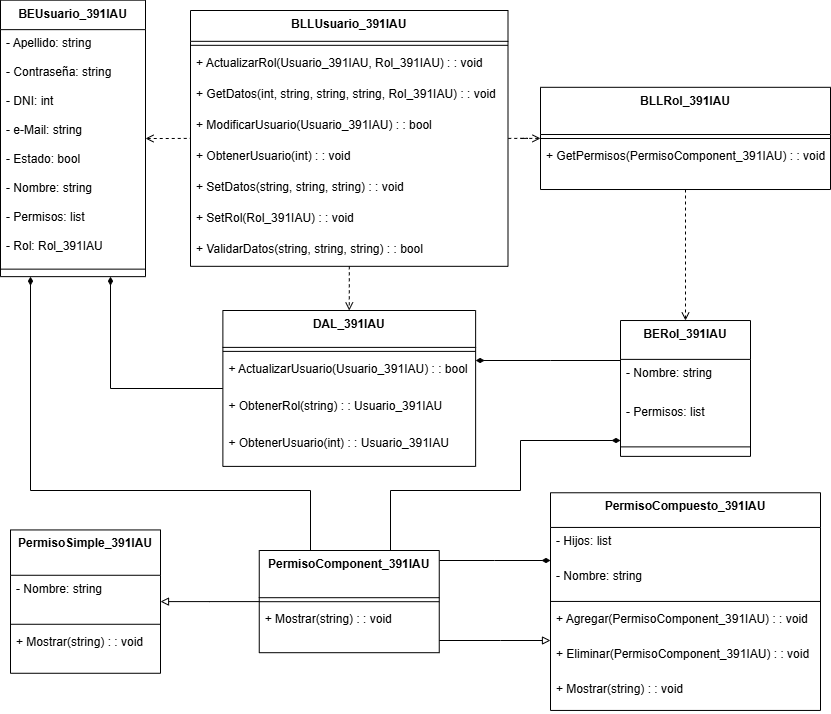

The diagram above was exported from draw.io. Its source (the exported page's mxGraphModel, read from the mxfile embedded in the PNG):
<mxGraphModel dx="914" dy="732" grid="1" gridSize="10" guides="1" tooltips="1" connect="1" arrows="1" fold="1" page="1" pageScale="1" pageWidth="850" pageHeight="1100" math="0" shadow="0">
  <root>
    <mxCell id="0" />
    <mxCell id="1" parent="0" />
    <mxCell id="b0yN6-IstvrLOiEEKhjC-58" style="edgeStyle=orthogonalEdgeStyle;rounded=0;orthogonalLoop=1;jettySize=auto;html=1;endArrow=none;startFill=0;dashed=1;startArrow=open;" parent="1" source="b0yN6-IstvrLOiEEKhjC-1" target="b0yN6-IstvrLOiEEKhjC-11" edge="1">
      <mxGeometry relative="1" as="geometry" />
    </mxCell>
    <mxCell id="b0yN6-IstvrLOiEEKhjC-1" value="BEUsuario_391IAU" style="swimlane;fontStyle=1;align=center;verticalAlign=top;childLayout=stackLayout;horizontal=1;startSize=29.473684210526315;horizontalStack=0;resizeParent=1;resizeParentMax=0;resizeLast=0;collapsible=0;marginBottom=0;" parent="1" vertex="1">
      <mxGeometry x="10" y="39.67" width="145" height="276.4736842105263" as="geometry" />
    </mxCell>
    <mxCell id="b0yN6-IstvrLOiEEKhjC-2" value="- Apellido: string" style="text;strokeColor=none;fillColor=none;align=left;verticalAlign=top;spacingLeft=4;spacingRight=4;overflow=hidden;rotatable=0;points=[[0,0.5],[1,0.5]];portConstraint=eastwest;" parent="b0yN6-IstvrLOiEEKhjC-1" vertex="1">
      <mxGeometry y="29.473684210526315" width="145" height="29" as="geometry" />
    </mxCell>
    <mxCell id="b0yN6-IstvrLOiEEKhjC-3" value="- Contraseña: string" style="text;strokeColor=none;fillColor=none;align=left;verticalAlign=top;spacingLeft=4;spacingRight=4;overflow=hidden;rotatable=0;points=[[0,0.5],[1,0.5]];portConstraint=eastwest;" parent="b0yN6-IstvrLOiEEKhjC-1" vertex="1">
      <mxGeometry y="58.473684210526315" width="145" height="29" as="geometry" />
    </mxCell>
    <mxCell id="b0yN6-IstvrLOiEEKhjC-4" value="- DNI: int" style="text;strokeColor=none;fillColor=none;align=left;verticalAlign=top;spacingLeft=4;spacingRight=4;overflow=hidden;rotatable=0;points=[[0,0.5],[1,0.5]];portConstraint=eastwest;" parent="b0yN6-IstvrLOiEEKhjC-1" vertex="1">
      <mxGeometry y="87.47368421052632" width="145" height="29" as="geometry" />
    </mxCell>
    <mxCell id="b0yN6-IstvrLOiEEKhjC-5" value="- e-Mail: string" style="text;strokeColor=none;fillColor=none;align=left;verticalAlign=top;spacingLeft=4;spacingRight=4;overflow=hidden;rotatable=0;points=[[0,0.5],[1,0.5]];portConstraint=eastwest;" parent="b0yN6-IstvrLOiEEKhjC-1" vertex="1">
      <mxGeometry y="116.47368421052632" width="145" height="29" as="geometry" />
    </mxCell>
    <mxCell id="b0yN6-IstvrLOiEEKhjC-6" value="- Estado: bool" style="text;strokeColor=none;fillColor=none;align=left;verticalAlign=top;spacingLeft=4;spacingRight=4;overflow=hidden;rotatable=0;points=[[0,0.5],[1,0.5]];portConstraint=eastwest;" parent="b0yN6-IstvrLOiEEKhjC-1" vertex="1">
      <mxGeometry y="145.4736842105263" width="145" height="29" as="geometry" />
    </mxCell>
    <mxCell id="b0yN6-IstvrLOiEEKhjC-7" value="- Nombre: string" style="text;strokeColor=none;fillColor=none;align=left;verticalAlign=top;spacingLeft=4;spacingRight=4;overflow=hidden;rotatable=0;points=[[0,0.5],[1,0.5]];portConstraint=eastwest;" parent="b0yN6-IstvrLOiEEKhjC-1" vertex="1">
      <mxGeometry y="174.4736842105263" width="145" height="29" as="geometry" />
    </mxCell>
    <mxCell id="b0yN6-IstvrLOiEEKhjC-8" value="- Permisos: list" style="text;strokeColor=none;fillColor=none;align=left;verticalAlign=top;spacingLeft=4;spacingRight=4;overflow=hidden;rotatable=0;points=[[0,0.5],[1,0.5]];portConstraint=eastwest;" parent="b0yN6-IstvrLOiEEKhjC-1" vertex="1">
      <mxGeometry y="203.4736842105263" width="145" height="29" as="geometry" />
    </mxCell>
    <mxCell id="b0yN6-IstvrLOiEEKhjC-9" value="- Rol: Rol_391IAU" style="text;strokeColor=none;fillColor=none;align=left;verticalAlign=top;spacingLeft=4;spacingRight=4;overflow=hidden;rotatable=0;points=[[0,0.5],[1,0.5]];portConstraint=eastwest;" parent="b0yN6-IstvrLOiEEKhjC-1" vertex="1">
      <mxGeometry y="232.4736842105263" width="145" height="29" as="geometry" />
    </mxCell>
    <mxCell id="b0yN6-IstvrLOiEEKhjC-10" style="line;strokeWidth=1;fillColor=none;align=left;verticalAlign=middle;spacingTop=-1;spacingLeft=3;spacingRight=3;rotatable=0;labelPosition=right;points=[];portConstraint=eastwest;strokeColor=inherit;" parent="b0yN6-IstvrLOiEEKhjC-1" vertex="1">
      <mxGeometry y="261.4736842105263" width="145" height="15" as="geometry" />
    </mxCell>
    <mxCell id="_GUHdLQRuBp_Pl9lcR-w-2" style="edgeStyle=orthogonalEdgeStyle;rounded=0;orthogonalLoop=1;jettySize=auto;html=1;entryX=0.5;entryY=0;entryDx=0;entryDy=0;endArrow=open;endFill=0;dashed=1;" edge="1" parent="1" source="b0yN6-IstvrLOiEEKhjC-11" target="b0yN6-IstvrLOiEEKhjC-20">
      <mxGeometry relative="1" as="geometry" />
    </mxCell>
    <mxCell id="b0yN6-IstvrLOiEEKhjC-11" value="BLLUsuario_391IAU" style="swimlane;fontStyle=1;align=center;verticalAlign=top;childLayout=stackLayout;horizontal=1;startSize=30.823529411764707;horizontalStack=0;resizeParent=1;resizeParentMax=0;resizeLast=0;collapsible=0;marginBottom=0;" parent="1" vertex="1">
      <mxGeometry x="200" y="50" width="317.5" height="255.8235294117647" as="geometry" />
    </mxCell>
    <mxCell id="b0yN6-IstvrLOiEEKhjC-12" style="line;strokeWidth=1;fillColor=none;align=left;verticalAlign=middle;spacingTop=-1;spacingLeft=3;spacingRight=3;rotatable=0;labelPosition=right;points=[];portConstraint=eastwest;strokeColor=inherit;" parent="b0yN6-IstvrLOiEEKhjC-11" vertex="1">
      <mxGeometry y="30.823529411764707" width="317.5" height="8" as="geometry" />
    </mxCell>
    <mxCell id="b0yN6-IstvrLOiEEKhjC-13" value="+ ActualizarRol(Usuario_391IAU, Rol_391IAU) : : void" style="text;strokeColor=none;fillColor=none;align=left;verticalAlign=top;spacingLeft=4;spacingRight=4;overflow=hidden;rotatable=0;points=[[0,0.5],[1,0.5]];portConstraint=eastwest;" parent="b0yN6-IstvrLOiEEKhjC-11" vertex="1">
      <mxGeometry y="38.82352941176471" width="317.5" height="31" as="geometry" />
    </mxCell>
    <mxCell id="b0yN6-IstvrLOiEEKhjC-14" value="+ GetDatos(int, string, string, string, Rol_391IAU) : : void" style="text;strokeColor=none;fillColor=none;align=left;verticalAlign=top;spacingLeft=4;spacingRight=4;overflow=hidden;rotatable=0;points=[[0,0.5],[1,0.5]];portConstraint=eastwest;" parent="b0yN6-IstvrLOiEEKhjC-11" vertex="1">
      <mxGeometry y="69.82352941176471" width="317.5" height="31" as="geometry" />
    </mxCell>
    <mxCell id="b0yN6-IstvrLOiEEKhjC-15" value="+ ModificarUsuario(Usuario_391IAU) : : bool" style="text;strokeColor=none;fillColor=none;align=left;verticalAlign=top;spacingLeft=4;spacingRight=4;overflow=hidden;rotatable=0;points=[[0,0.5],[1,0.5]];portConstraint=eastwest;" parent="b0yN6-IstvrLOiEEKhjC-11" vertex="1">
      <mxGeometry y="100.82352941176471" width="317.5" height="31" as="geometry" />
    </mxCell>
    <mxCell id="b0yN6-IstvrLOiEEKhjC-16" value="+ ObtenerUsuario(int) : : void" style="text;strokeColor=none;fillColor=none;align=left;verticalAlign=top;spacingLeft=4;spacingRight=4;overflow=hidden;rotatable=0;points=[[0,0.5],[1,0.5]];portConstraint=eastwest;" parent="b0yN6-IstvrLOiEEKhjC-11" vertex="1">
      <mxGeometry y="131.8235294117647" width="317.5" height="31" as="geometry" />
    </mxCell>
    <mxCell id="b0yN6-IstvrLOiEEKhjC-17" value="+ SetDatos(string, string, string) : : void" style="text;strokeColor=none;fillColor=none;align=left;verticalAlign=top;spacingLeft=4;spacingRight=4;overflow=hidden;rotatable=0;points=[[0,0.5],[1,0.5]];portConstraint=eastwest;" parent="b0yN6-IstvrLOiEEKhjC-11" vertex="1">
      <mxGeometry y="162.8235294117647" width="317.5" height="31" as="geometry" />
    </mxCell>
    <mxCell id="b0yN6-IstvrLOiEEKhjC-18" value="+ SetRol(Rol_391IAU) : : void" style="text;strokeColor=none;fillColor=none;align=left;verticalAlign=top;spacingLeft=4;spacingRight=4;overflow=hidden;rotatable=0;points=[[0,0.5],[1,0.5]];portConstraint=eastwest;" parent="b0yN6-IstvrLOiEEKhjC-11" vertex="1">
      <mxGeometry y="193.8235294117647" width="317.5" height="31" as="geometry" />
    </mxCell>
    <mxCell id="b0yN6-IstvrLOiEEKhjC-19" value="+ ValidarDatos(string, string, string) : : bool" style="text;strokeColor=none;fillColor=none;align=left;verticalAlign=top;spacingLeft=4;spacingRight=4;overflow=hidden;rotatable=0;points=[[0,0.5],[1,0.5]];portConstraint=eastwest;" parent="b0yN6-IstvrLOiEEKhjC-11" vertex="1">
      <mxGeometry y="224.8235294117647" width="317.5" height="31" as="geometry" />
    </mxCell>
    <mxCell id="b0yN6-IstvrLOiEEKhjC-61" style="edgeStyle=orthogonalEdgeStyle;rounded=0;orthogonalLoop=1;jettySize=auto;html=1;endArrow=block;endFill=0;" parent="1" source="b0yN6-IstvrLOiEEKhjC-25" target="b0yN6-IstvrLOiEEKhjC-28" edge="1">
      <mxGeometry relative="1" as="geometry" />
    </mxCell>
    <mxCell id="b0yN6-IstvrLOiEEKhjC-64" style="edgeStyle=orthogonalEdgeStyle;rounded=0;orthogonalLoop=1;jettySize=auto;html=1;endArrow=diamondThin;endFill=1;" parent="1" source="b0yN6-IstvrLOiEEKhjC-25" target="b0yN6-IstvrLOiEEKhjC-1" edge="1">
      <mxGeometry relative="1" as="geometry">
        <Array as="points">
          <mxPoint x="320" y="530" />
          <mxPoint x="40" y="530" />
        </Array>
      </mxGeometry>
    </mxCell>
    <mxCell id="b0yN6-IstvrLOiEEKhjC-65" style="edgeStyle=orthogonalEdgeStyle;rounded=0;orthogonalLoop=1;jettySize=auto;html=1;endArrow=diamondThin;endFill=1;" parent="1" source="b0yN6-IstvrLOiEEKhjC-25" target="b0yN6-IstvrLOiEEKhjC-39" edge="1">
      <mxGeometry relative="1" as="geometry">
        <Array as="points">
          <mxPoint x="400" y="530" />
          <mxPoint x="530" y="530" />
          <mxPoint x="530" y="480" />
        </Array>
      </mxGeometry>
    </mxCell>
    <mxCell id="b0yN6-IstvrLOiEEKhjC-66" style="edgeStyle=orthogonalEdgeStyle;rounded=0;orthogonalLoop=1;jettySize=auto;html=1;endArrow=diamondThin;endFill=1;" parent="1" source="b0yN6-IstvrLOiEEKhjC-25" target="b0yN6-IstvrLOiEEKhjC-32" edge="1">
      <mxGeometry relative="1" as="geometry">
        <Array as="points">
          <mxPoint x="504" y="600" />
          <mxPoint x="504" y="600" />
        </Array>
      </mxGeometry>
    </mxCell>
    <mxCell id="b0yN6-IstvrLOiEEKhjC-67" style="edgeStyle=orthogonalEdgeStyle;rounded=0;orthogonalLoop=1;jettySize=auto;html=1;endArrow=block;endFill=0;" parent="1" source="b0yN6-IstvrLOiEEKhjC-25" target="b0yN6-IstvrLOiEEKhjC-32" edge="1">
      <mxGeometry relative="1" as="geometry">
        <Array as="points">
          <mxPoint x="510" y="680" />
          <mxPoint x="510" y="680" />
        </Array>
      </mxGeometry>
    </mxCell>
    <mxCell id="b0yN6-IstvrLOiEEKhjC-25" value="PermisoComponent_391IAU" style="swimlane;fontStyle=1;align=center;verticalAlign=top;childLayout=stackLayout;horizontal=1;startSize=47.2;horizontalStack=0;resizeParent=1;resizeParentMax=0;resizeLast=0;collapsible=0;marginBottom=0;" parent="1" vertex="1">
      <mxGeometry x="268.75" y="590" width="180" height="102.2" as="geometry" />
    </mxCell>
    <mxCell id="b0yN6-IstvrLOiEEKhjC-26" style="line;strokeWidth=1;fillColor=none;align=left;verticalAlign=middle;spacingTop=-1;spacingLeft=3;spacingRight=3;rotatable=0;labelPosition=right;points=[];portConstraint=eastwest;strokeColor=inherit;" parent="b0yN6-IstvrLOiEEKhjC-25" vertex="1">
      <mxGeometry y="47.2" width="180" height="8" as="geometry" />
    </mxCell>
    <mxCell id="b0yN6-IstvrLOiEEKhjC-27" value="+ Mostrar(string) : : void" style="text;strokeColor=none;fillColor=none;align=left;verticalAlign=top;spacingLeft=4;spacingRight=4;overflow=hidden;rotatable=0;points=[[0,0.5],[1,0.5]];portConstraint=eastwest;" parent="b0yN6-IstvrLOiEEKhjC-25" vertex="1">
      <mxGeometry y="55.2" width="180" height="47" as="geometry" />
    </mxCell>
    <mxCell id="b0yN6-IstvrLOiEEKhjC-28" value="PermisoSimple_391IAU" style="swimlane;fontStyle=1;align=center;verticalAlign=top;childLayout=stackLayout;horizontal=1;startSize=45.333333333333336;horizontalStack=0;resizeParent=1;resizeParentMax=0;resizeLast=0;collapsible=0;marginBottom=0;" parent="1" vertex="1">
      <mxGeometry x="20" y="569.44" width="150" height="143.33333333333334" as="geometry" />
    </mxCell>
    <mxCell id="b0yN6-IstvrLOiEEKhjC-29" value="- Nombre: string" style="text;strokeColor=none;fillColor=none;align=left;verticalAlign=top;spacingLeft=4;spacingRight=4;overflow=hidden;rotatable=0;points=[[0,0.5],[1,0.5]];portConstraint=eastwest;" parent="b0yN6-IstvrLOiEEKhjC-28" vertex="1">
      <mxGeometry y="45.333333333333336" width="150" height="45" as="geometry" />
    </mxCell>
    <mxCell id="b0yN6-IstvrLOiEEKhjC-30" style="line;strokeWidth=1;fillColor=none;align=left;verticalAlign=middle;spacingTop=-1;spacingLeft=3;spacingRight=3;rotatable=0;labelPosition=right;points=[];portConstraint=eastwest;strokeColor=inherit;" parent="b0yN6-IstvrLOiEEKhjC-28" vertex="1">
      <mxGeometry y="90.33333333333334" width="150" height="8" as="geometry" />
    </mxCell>
    <mxCell id="b0yN6-IstvrLOiEEKhjC-31" value="+ Mostrar(string) : : void" style="text;strokeColor=none;fillColor=none;align=left;verticalAlign=top;spacingLeft=4;spacingRight=4;overflow=hidden;rotatable=0;points=[[0,0.5],[1,0.5]];portConstraint=eastwest;" parent="b0yN6-IstvrLOiEEKhjC-28" vertex="1">
      <mxGeometry y="98.33333333333334" width="150" height="45" as="geometry" />
    </mxCell>
    <mxCell id="b0yN6-IstvrLOiEEKhjC-32" value="PermisoCompuesto_391IAU" style="swimlane;fontStyle=1;align=center;verticalAlign=top;childLayout=stackLayout;horizontal=1;startSize=34.666666666666664;horizontalStack=0;resizeParent=1;resizeParentMax=0;resizeLast=0;collapsible=0;marginBottom=0;" parent="1" vertex="1">
      <mxGeometry x="560" y="532.27" width="270" height="217.66666666666666" as="geometry" />
    </mxCell>
    <mxCell id="b0yN6-IstvrLOiEEKhjC-33" value="- Hijos: list" style="text;strokeColor=none;fillColor=none;align=left;verticalAlign=top;spacingLeft=4;spacingRight=4;overflow=hidden;rotatable=0;points=[[0,0.5],[1,0.5]];portConstraint=eastwest;" parent="b0yN6-IstvrLOiEEKhjC-32" vertex="1">
      <mxGeometry y="34.666666666666664" width="270" height="35" as="geometry" />
    </mxCell>
    <mxCell id="b0yN6-IstvrLOiEEKhjC-34" value="- Nombre: string" style="text;strokeColor=none;fillColor=none;align=left;verticalAlign=top;spacingLeft=4;spacingRight=4;overflow=hidden;rotatable=0;points=[[0,0.5],[1,0.5]];portConstraint=eastwest;" parent="b0yN6-IstvrLOiEEKhjC-32" vertex="1">
      <mxGeometry y="69.66666666666666" width="270" height="35" as="geometry" />
    </mxCell>
    <mxCell id="b0yN6-IstvrLOiEEKhjC-35" style="line;strokeWidth=1;fillColor=none;align=left;verticalAlign=middle;spacingTop=-1;spacingLeft=3;spacingRight=3;rotatable=0;labelPosition=right;points=[];portConstraint=eastwest;strokeColor=inherit;" parent="b0yN6-IstvrLOiEEKhjC-32" vertex="1">
      <mxGeometry y="104.66666666666666" width="270" height="8" as="geometry" />
    </mxCell>
    <mxCell id="b0yN6-IstvrLOiEEKhjC-36" value="+ Agregar(PermisoComponent_391IAU) : : void" style="text;strokeColor=none;fillColor=none;align=left;verticalAlign=top;spacingLeft=4;spacingRight=4;overflow=hidden;rotatable=0;points=[[0,0.5],[1,0.5]];portConstraint=eastwest;" parent="b0yN6-IstvrLOiEEKhjC-32" vertex="1">
      <mxGeometry y="112.66666666666666" width="270" height="35" as="geometry" />
    </mxCell>
    <mxCell id="b0yN6-IstvrLOiEEKhjC-37" value="+ Eliminar(PermisoComponent_391IAU) : : void" style="text;strokeColor=none;fillColor=none;align=left;verticalAlign=top;spacingLeft=4;spacingRight=4;overflow=hidden;rotatable=0;points=[[0,0.5],[1,0.5]];portConstraint=eastwest;" parent="b0yN6-IstvrLOiEEKhjC-32" vertex="1">
      <mxGeometry y="147.66666666666666" width="270" height="35" as="geometry" />
    </mxCell>
    <mxCell id="b0yN6-IstvrLOiEEKhjC-38" value="+ Mostrar(string) : : void" style="text;strokeColor=none;fillColor=none;align=left;verticalAlign=top;spacingLeft=4;spacingRight=4;overflow=hidden;rotatable=0;points=[[0,0.5],[1,0.5]];portConstraint=eastwest;" parent="b0yN6-IstvrLOiEEKhjC-32" vertex="1">
      <mxGeometry y="182.66666666666666" width="270" height="35" as="geometry" />
    </mxCell>
    <mxCell id="b0yN6-IstvrLOiEEKhjC-62" style="edgeStyle=orthogonalEdgeStyle;rounded=0;orthogonalLoop=1;jettySize=auto;html=1;endArrow=diamondThin;endFill=1;" parent="1" source="b0yN6-IstvrLOiEEKhjC-39" target="b0yN6-IstvrLOiEEKhjC-20" edge="1">
      <mxGeometry relative="1" as="geometry">
        <Array as="points">
          <mxPoint x="560" y="400" />
          <mxPoint x="560" y="400" />
        </Array>
      </mxGeometry>
    </mxCell>
    <mxCell id="b0yN6-IstvrLOiEEKhjC-39" value="BERol_391IAU" style="swimlane;fontStyle=1;align=center;verticalAlign=top;childLayout=stackLayout;horizontal=1;startSize=38.857142857142854;horizontalStack=0;resizeParent=1;resizeParentMax=0;resizeLast=0;collapsible=0;marginBottom=0;" parent="1" vertex="1">
      <mxGeometry x="630" y="360.02000000000004" width="130" height="135.85714285714286" as="geometry" />
    </mxCell>
    <mxCell id="b0yN6-IstvrLOiEEKhjC-40" value="- Nombre: string" style="text;strokeColor=none;fillColor=none;align=left;verticalAlign=top;spacingLeft=4;spacingRight=4;overflow=hidden;rotatable=0;points=[[0,0.5],[1,0.5]];portConstraint=eastwest;" parent="b0yN6-IstvrLOiEEKhjC-39" vertex="1">
      <mxGeometry y="38.857142857142854" width="130" height="39" as="geometry" />
    </mxCell>
    <mxCell id="b0yN6-IstvrLOiEEKhjC-41" value="- Permisos: list" style="text;strokeColor=none;fillColor=none;align=left;verticalAlign=top;spacingLeft=4;spacingRight=4;overflow=hidden;rotatable=0;points=[[0,0.5],[1,0.5]];portConstraint=eastwest;" parent="b0yN6-IstvrLOiEEKhjC-39" vertex="1">
      <mxGeometry y="77.85714285714286" width="130" height="39" as="geometry" />
    </mxCell>
    <mxCell id="b0yN6-IstvrLOiEEKhjC-42" style="line;strokeWidth=1;fillColor=none;align=left;verticalAlign=middle;spacingTop=-1;spacingLeft=3;spacingRight=3;rotatable=0;labelPosition=right;points=[];portConstraint=eastwest;strokeColor=inherit;" parent="b0yN6-IstvrLOiEEKhjC-39" vertex="1">
      <mxGeometry y="116.85714285714286" width="130" height="19" as="geometry" />
    </mxCell>
    <mxCell id="b0yN6-IstvrLOiEEKhjC-59" style="edgeStyle=orthogonalEdgeStyle;rounded=0;orthogonalLoop=1;jettySize=auto;html=1;endArrow=none;startFill=0;startArrow=open;dashed=1;" parent="1" source="b0yN6-IstvrLOiEEKhjC-43" target="b0yN6-IstvrLOiEEKhjC-11" edge="1">
      <mxGeometry relative="1" as="geometry" />
    </mxCell>
    <mxCell id="b0yN6-IstvrLOiEEKhjC-60" style="edgeStyle=orthogonalEdgeStyle;rounded=0;orthogonalLoop=1;jettySize=auto;html=1;dashed=1;endArrow=open;endFill=0;" parent="1" source="b0yN6-IstvrLOiEEKhjC-43" target="b0yN6-IstvrLOiEEKhjC-39" edge="1">
      <mxGeometry relative="1" as="geometry" />
    </mxCell>
    <mxCell id="b0yN6-IstvrLOiEEKhjC-43" value="BLLRol_391IAU" style="swimlane;fontStyle=1;align=center;verticalAlign=top;childLayout=stackLayout;horizontal=1;startSize=47.2;horizontalStack=0;resizeParent=1;resizeParentMax=0;resizeLast=0;collapsible=0;marginBottom=0;" parent="1" vertex="1">
      <mxGeometry x="550" y="126.81" width="290" height="102.2" as="geometry" />
    </mxCell>
    <mxCell id="b0yN6-IstvrLOiEEKhjC-44" style="line;strokeWidth=1;fillColor=none;align=left;verticalAlign=middle;spacingTop=-1;spacingLeft=3;spacingRight=3;rotatable=0;labelPosition=right;points=[];portConstraint=eastwest;strokeColor=inherit;" parent="b0yN6-IstvrLOiEEKhjC-43" vertex="1">
      <mxGeometry y="47.2" width="290" height="8" as="geometry" />
    </mxCell>
    <mxCell id="b0yN6-IstvrLOiEEKhjC-45" value="+ GetPermisos(PermisoComponent_391IAU) : : void" style="text;strokeColor=none;fillColor=none;align=left;verticalAlign=top;spacingLeft=4;spacingRight=4;overflow=hidden;rotatable=0;points=[[0,0.5],[1,0.5]];portConstraint=eastwest;" parent="b0yN6-IstvrLOiEEKhjC-43" vertex="1">
      <mxGeometry y="55.2" width="290" height="47" as="geometry" />
    </mxCell>
    <mxCell id="b0yN6-IstvrLOiEEKhjC-63" style="edgeStyle=orthogonalEdgeStyle;rounded=0;orthogonalLoop=1;jettySize=auto;html=1;endArrow=diamondThin;endFill=1;" parent="1" source="b0yN6-IstvrLOiEEKhjC-20" target="b0yN6-IstvrLOiEEKhjC-1" edge="1">
      <mxGeometry relative="1" as="geometry">
        <Array as="points">
          <mxPoint x="120" y="428" />
        </Array>
      </mxGeometry>
    </mxCell>
    <mxCell id="b0yN6-IstvrLOiEEKhjC-20" value="DAL_391IAU" style="swimlane;fontStyle=1;align=center;verticalAlign=top;childLayout=stackLayout;horizontal=1;startSize=36.888888888888886;horizontalStack=0;resizeParent=1;resizeParentMax=0;resizeLast=0;collapsible=0;marginBottom=0;" parent="1" vertex="1">
      <mxGeometry x="232.38" y="350" width="252.75" height="155.88888888888889" as="geometry" />
    </mxCell>
    <mxCell id="b0yN6-IstvrLOiEEKhjC-21" style="line;strokeWidth=1;fillColor=none;align=left;verticalAlign=middle;spacingTop=-1;spacingLeft=3;spacingRight=3;rotatable=0;labelPosition=right;points=[];portConstraint=eastwest;strokeColor=inherit;" parent="b0yN6-IstvrLOiEEKhjC-20" vertex="1">
      <mxGeometry y="36.888888888888886" width="252.75" height="8" as="geometry" />
    </mxCell>
    <mxCell id="b0yN6-IstvrLOiEEKhjC-22" value="+ ActualizarUsuario(Usuario_391IAU) : : bool" style="text;strokeColor=none;fillColor=none;align=left;verticalAlign=top;spacingLeft=4;spacingRight=4;overflow=hidden;rotatable=0;points=[[0,0.5],[1,0.5]];portConstraint=eastwest;" parent="b0yN6-IstvrLOiEEKhjC-20" vertex="1">
      <mxGeometry y="44.888888888888886" width="252.75" height="37" as="geometry" />
    </mxCell>
    <mxCell id="b0yN6-IstvrLOiEEKhjC-23" value="+ ObtenerRol(string) : : Usuario_391IAU" style="text;strokeColor=none;fillColor=none;align=left;verticalAlign=top;spacingLeft=4;spacingRight=4;overflow=hidden;rotatable=0;points=[[0,0.5],[1,0.5]];portConstraint=eastwest;" parent="b0yN6-IstvrLOiEEKhjC-20" vertex="1">
      <mxGeometry y="81.88888888888889" width="252.75" height="37" as="geometry" />
    </mxCell>
    <mxCell id="b0yN6-IstvrLOiEEKhjC-24" value="+ ObtenerUsuario(int) : : Usuario_391IAU" style="text;strokeColor=none;fillColor=none;align=left;verticalAlign=top;spacingLeft=4;spacingRight=4;overflow=hidden;rotatable=0;points=[[0,0.5],[1,0.5]];portConstraint=eastwest;" parent="b0yN6-IstvrLOiEEKhjC-20" vertex="1">
      <mxGeometry y="118.88888888888889" width="252.75" height="37" as="geometry" />
    </mxCell>
  </root>
</mxGraphModel>